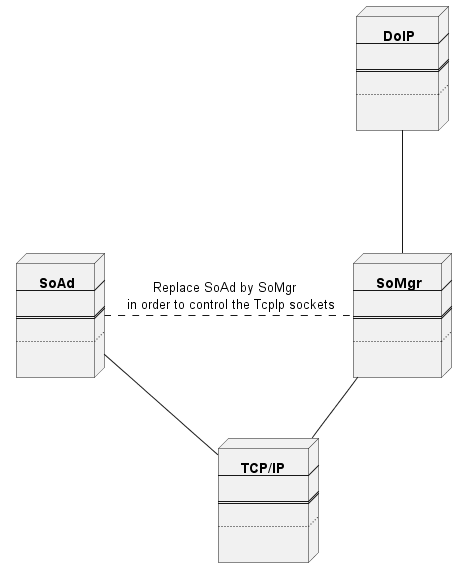

The diagram above was rendered by PlantUML. Its source (embedded in the PNG):
@startuml "SoMgr_Chorus_ComponentDescription.png"
node node1 [
**  TCP/IP  **
----

====

....

]


node node2 [
**   DoIP  **
----

====

....

]

node node3 [
**  SoMgr **
----

====

....

]

node node4 [
**  SoAd **
----

====

....

]

node3 --up- node2 
node3 -- node1 

node4 -- node1 

node3 .left. node4 :Replace SoAd by SoMgr  \n in order to control the TcpIp sockets

@enduml